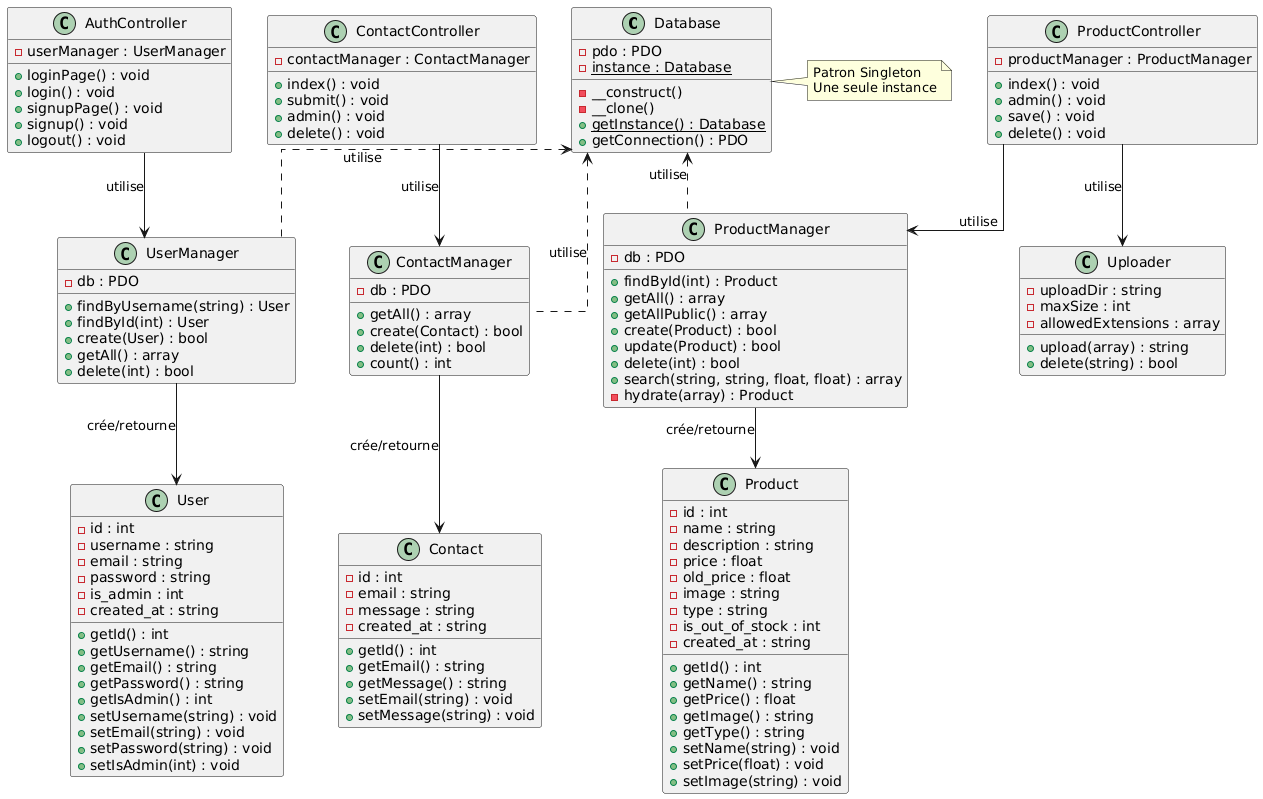

The diagram above was rendered by PlantUML. Its source (embedded in the PNG):
@startuml
skinparam linetype ortho
class Database {
    - pdo : PDO
    - {static} instance : Database
    - __construct()
    - __clone()
    + {static} getInstance() : Database
    + getConnection() : PDO
}
note right of Database : Patron Singleton\nUne seule instance

class User {
    - id : int
    - username : string
    - email : string
    - password : string
    - is_admin : int
    - created_at : string
    + getId() : int
    + getUsername() : string
    + getEmail() : string
    + getPassword() : string
    + getIsAdmin() : int
    + setUsername(string) : void
    + setEmail(string) : void
    + setPassword(string) : void
    + setIsAdmin(int) : void
}

class Product {
    - id : int
    - name : string
    - description : string
    - price : float
    - old_price : float
    - image : string
    - type : string
    - is_out_of_stock : int
    - created_at : string
    + getId() : int
    + getName() : string
    + getPrice() : float
    + getImage() : string
    + getType() : string
    + setName(string) : void
    + setPrice(float) : void
    + setImage(string) : void
}

class Contact {
    - id : int
    - email : string
    - message : string
    - created_at : string
    + getId() : int
    + getEmail() : string
    + getMessage() : string
    + setEmail(string) : void
    + setMessage(string) : void
}

class UserManager {
    - db : PDO
    + findByUsername(string) : User
    + findById(int) : User
    + create(User) : bool
    + getAll() : array
    + delete(int) : bool
}

class ProductManager {
    - db : PDO
    + findById(int) : Product
    + getAll() : array
    + getAllPublic() : array
    + create(Product) : bool
    + update(Product) : bool
    + delete(int) : bool
    + search(string, string, float, float) : array
    - hydrate(array) : Product
}

class ContactManager {
    - db : PDO
    + getAll() : array
    + create(Contact) : bool
    + delete(int) : bool
    + count() : int
}

class Uploader {
    - uploadDir : string
    - maxSize : int
    - allowedExtensions : array
    + upload(array) : string
    + delete(string) : bool
}

class AuthController {
    - userManager : UserManager
    + loginPage() : void
    + login() : void
    + signupPage() : void
    + signup() : void
    + logout() : void
}

class ProductController {
    - productManager : ProductManager
    + index() : void
    + admin() : void
    + save() : void
    + delete() : void
}

class ContactController {
    - contactManager : ContactManager
    + index() : void
    + submit() : void
    + admin() : void
    + delete() : void
}

Database <.. UserManager : utilise
Database <.. ProductManager : utilise
Database <.. ContactManager : utilise

UserManager --> User : crée/retourne
ProductManager --> Product : crée/retourne
ContactManager --> Contact : crée/retourne

AuthController --> UserManager : utilise
ProductController --> ProductManager : utilise
ProductController --> Uploader : utilise
ContactController --> ContactManager : utilise
@enduml